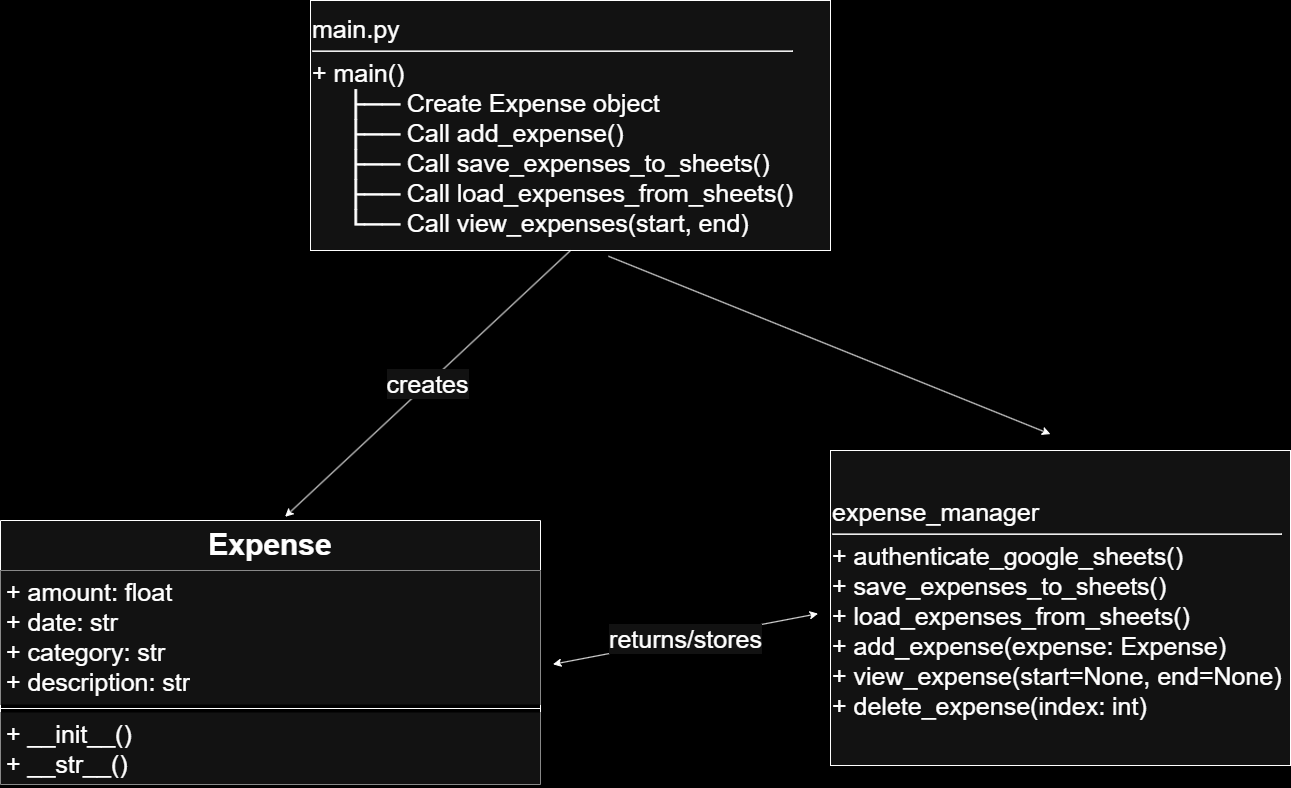

The diagram above was exported from draw.io. Its source (the exported page's mxGraphModel, read from the mxfile embedded in the PNG):
<mxGraphModel dx="614" dy="1078" grid="1" gridSize="10" guides="1" tooltips="1" connect="1" arrows="1" fold="1" page="1" pageScale="1" pageWidth="850" pageHeight="1100" background="light-dark(#FFFFFF,#000000)" math="0" shadow="0">
  <root>
    <mxCell id="0" />
    <mxCell id="1" parent="0" />
    <mxCell id="b6dVHvjty6gFwW4jWBVH-3" value="&lt;font style=&quot;font-size: 30px;&quot;&gt;Expense&lt;/font&gt;" style="swimlane;fontStyle=1;align=center;verticalAlign=top;childLayout=stackLayout;horizontal=1;startSize=50;horizontalStack=0;resizeParent=1;resizeParentMax=0;resizeLast=0;collapsible=1;marginBottom=0;whiteSpace=wrap;html=1;" vertex="1" parent="1">
      <mxGeometry x="180" y="640" width="540" height="264" as="geometry" />
    </mxCell>
    <mxCell id="b6dVHvjty6gFwW4jWBVH-4" value="&lt;font style=&quot;font-size: 25px;&quot;&gt;+ amount: float&lt;/font&gt;&lt;div&gt;&lt;font style=&quot;font-size: 25px;&quot;&gt;+ date: str&lt;br&gt;+ category: str&lt;/font&gt;&lt;/div&gt;&lt;div&gt;&lt;font style=&quot;font-size: 25px;&quot;&gt;+ description: str&lt;/font&gt;&lt;/div&gt;" style="text;align=left;verticalAlign=top;spacingLeft=4;spacingRight=4;overflow=hidden;rotatable=0;points=[[0,0.5],[1,0.5]];portConstraint=eastwest;whiteSpace=wrap;html=1;fillColor=default;" vertex="1" parent="b6dVHvjty6gFwW4jWBVH-3">
      <mxGeometry y="50" width="540" height="134" as="geometry" />
    </mxCell>
    <mxCell id="b6dVHvjty6gFwW4jWBVH-5" value="" style="line;strokeWidth=1;fillColor=none;align=left;verticalAlign=middle;spacingTop=-1;spacingLeft=3;spacingRight=3;rotatable=0;labelPosition=right;points=[];portConstraint=eastwest;strokeColor=inherit;" vertex="1" parent="b6dVHvjty6gFwW4jWBVH-3">
      <mxGeometry y="184" width="540" height="8" as="geometry" />
    </mxCell>
    <mxCell id="b6dVHvjty6gFwW4jWBVH-6" value="&lt;font style=&quot;font-size: 25px;&quot;&gt;+ __init__()&lt;/font&gt;&lt;div&gt;&lt;font style=&quot;font-size: 25px;&quot;&gt;+ __str__()&lt;/font&gt;&lt;/div&gt;" style="text;strokeColor=none;fillColor=default;align=left;verticalAlign=top;spacingLeft=4;spacingRight=4;overflow=hidden;rotatable=0;points=[[0,0.5],[1,0.5]];portConstraint=eastwest;whiteSpace=wrap;html=1;" vertex="1" parent="b6dVHvjty6gFwW4jWBVH-3">
      <mxGeometry y="192" width="540" height="72" as="geometry" />
    </mxCell>
    <mxCell id="b6dVHvjty6gFwW4jWBVH-13" value="&lt;div style=&quot;&quot;&gt;&lt;span style=&quot;background-color: transparent; color: light-dark(rgb(0, 0, 0), rgb(255, 255, 255));&quot;&gt;&lt;font style=&quot;font-size: 25px;&quot;&gt;expense_manager&lt;/font&gt;&lt;/span&gt;&lt;/div&gt;&lt;div style=&quot;&quot;&gt;&lt;hr&gt;&lt;/div&gt;&lt;div style=&quot;&quot;&gt;&lt;span style=&quot;background-color: transparent; color: light-dark(rgb(0, 0, 0), rgb(255, 255, 255));&quot;&gt;&lt;font style=&quot;font-size: 25px;&quot;&gt;+ authenticate_google_sheets()&lt;/font&gt;&lt;/span&gt;&lt;/div&gt;&lt;div style=&quot;&quot;&gt;&lt;span style=&quot;background-color: transparent; color: light-dark(rgb(0, 0, 0), rgb(255, 255, 255));&quot;&gt;&lt;font style=&quot;font-size: 25px;&quot;&gt;+ save_expenses_to_sheets()&lt;/font&gt;&lt;/span&gt;&lt;/div&gt;&lt;div style=&quot;&quot;&gt;&lt;span style=&quot;background-color: transparent; color: light-dark(rgb(0, 0, 0), rgb(255, 255, 255));&quot;&gt;&lt;font style=&quot;font-size: 25px;&quot;&gt;+ load_expenses_from_sheets()&lt;/font&gt;&lt;/span&gt;&lt;/div&gt;&lt;div style=&quot;&quot;&gt;&lt;span style=&quot;background-color: transparent; color: light-dark(rgb(0, 0, 0), rgb(255, 255, 255));&quot;&gt;&lt;font style=&quot;font-size: 25px;&quot;&gt;+ add_expense(expense: Expense)&lt;/font&gt;&lt;/span&gt;&lt;/div&gt;&lt;div style=&quot;&quot;&gt;&lt;span style=&quot;background-color: transparent; color: light-dark(rgb(0, 0, 0), rgb(255, 255, 255));&quot;&gt;&lt;font style=&quot;font-size: 25px;&quot;&gt;+ view_expense(start=None, end=None)&lt;/font&gt;&lt;/span&gt;&lt;/div&gt;&lt;div style=&quot;&quot;&gt;&lt;span style=&quot;background-color: transparent; color: light-dark(rgb(0, 0, 0), rgb(255, 255, 255));&quot;&gt;&lt;font style=&quot;font-size: 25px;&quot;&gt;+ delete_expense(index: int)&lt;/font&gt;&lt;/span&gt;&lt;/div&gt;" style="rounded=0;whiteSpace=wrap;html=1;align=left;" vertex="1" parent="1">
      <mxGeometry x="1010" y="570" width="460" height="315" as="geometry" />
    </mxCell>
    <mxCell id="b6dVHvjty6gFwW4jWBVH-14" value="&lt;font style=&quot;font-size: 25px;&quot;&gt;main.py&lt;/font&gt;&lt;div&gt;&lt;hr&gt;&lt;/div&gt;&lt;div&gt;&lt;font style=&quot;font-size: 25px;&quot;&gt;+ main()&lt;/font&gt;&lt;/div&gt;&lt;div&gt;&lt;span style=&quot;background-color: transparent;&quot;&gt;&lt;font style=&quot;font-size: 25px;&quot;&gt;&amp;nbsp; &amp;nbsp; &amp;nbsp;├── Create Expense object&lt;/font&gt;&lt;/span&gt;&lt;/div&gt;&lt;div&gt;&lt;font style=&quot;font-size: 25px;&quot;&gt;&lt;span style=&quot;background-color: transparent;&quot;&gt;&amp;nbsp; &amp;nbsp; &amp;nbsp;├── Call add_expense()&lt;/span&gt;&lt;br&gt;&lt;/font&gt;&lt;/div&gt;&lt;div&gt;&lt;span style=&quot;background-color: transparent;&quot;&gt;&lt;font style=&quot;font-size: 25px;&quot;&gt;&amp;nbsp; &amp;nbsp; &amp;nbsp;├── Call save_expenses_to_sheets()&lt;/font&gt;&lt;/span&gt;&lt;/div&gt;&lt;div&gt;&lt;span style=&quot;background-color: transparent;&quot;&gt;&lt;font style=&quot;font-size: 25px;&quot;&gt;&amp;nbsp; &amp;nbsp; &amp;nbsp;├── Call load_expenses_from_sheets()&lt;/font&gt;&lt;/span&gt;&lt;/div&gt;&lt;div&gt;&lt;span style=&quot;background-color: transparent;&quot;&gt;&lt;font style=&quot;font-size: 25px;&quot;&gt;&amp;nbsp; &amp;nbsp; &amp;nbsp;└──&amp;nbsp;Call view_expenses(start, end)&lt;/font&gt;&lt;/span&gt;&lt;/div&gt;" style="rounded=0;whiteSpace=wrap;html=1;align=left;" vertex="1" parent="1">
      <mxGeometry x="490" y="120" width="520" height="250" as="geometry" />
    </mxCell>
    <mxCell id="b6dVHvjty6gFwW4jWBVH-16" value="creates" style="endArrow=classic;html=1;rounded=0;exitX=0.5;exitY=1;exitDx=0;exitDy=0;entryX=0.527;entryY=-0.014;entryDx=0;entryDy=0;entryPerimeter=0;fontSize=25;" edge="1" parent="1" source="b6dVHvjty6gFwW4jWBVH-14" target="b6dVHvjty6gFwW4jWBVH-3">
      <mxGeometry width="50" height="50" relative="1" as="geometry">
        <mxPoint x="390" y="300" as="sourcePoint" />
        <mxPoint x="230" y="310" as="targetPoint" />
      </mxGeometry>
    </mxCell>
    <mxCell id="b6dVHvjty6gFwW4jWBVH-17" value="" style="endArrow=classic;html=1;rounded=0;exitX=0.573;exitY=1.023;exitDx=0;exitDy=0;exitPerimeter=0;entryX=0.478;entryY=-0.052;entryDx=0;entryDy=0;entryPerimeter=0;" edge="1" parent="1" source="b6dVHvjty6gFwW4jWBVH-14" target="b6dVHvjty6gFwW4jWBVH-13">
      <mxGeometry width="50" height="50" relative="1" as="geometry">
        <mxPoint x="410" y="400" as="sourcePoint" />
        <mxPoint x="480" y="310" as="targetPoint" />
      </mxGeometry>
    </mxCell>
    <mxCell id="b6dVHvjty6gFwW4jWBVH-18" value="returns/stores" style="endArrow=classic;startArrow=classic;html=1;rounded=0;exitX=1.023;exitY=0.7;exitDx=0;exitDy=0;exitPerimeter=0;entryX=-0.027;entryY=0.518;entryDx=0;entryDy=0;entryPerimeter=0;fontSize=25;" edge="1" parent="1" source="b6dVHvjty6gFwW4jWBVH-4" target="b6dVHvjty6gFwW4jWBVH-13">
      <mxGeometry width="50" height="50" relative="1" as="geometry">
        <mxPoint x="380" y="400" as="sourcePoint" />
        <mxPoint x="430" y="350" as="targetPoint" />
      </mxGeometry>
    </mxCell>
  </root>
</mxGraphModel>